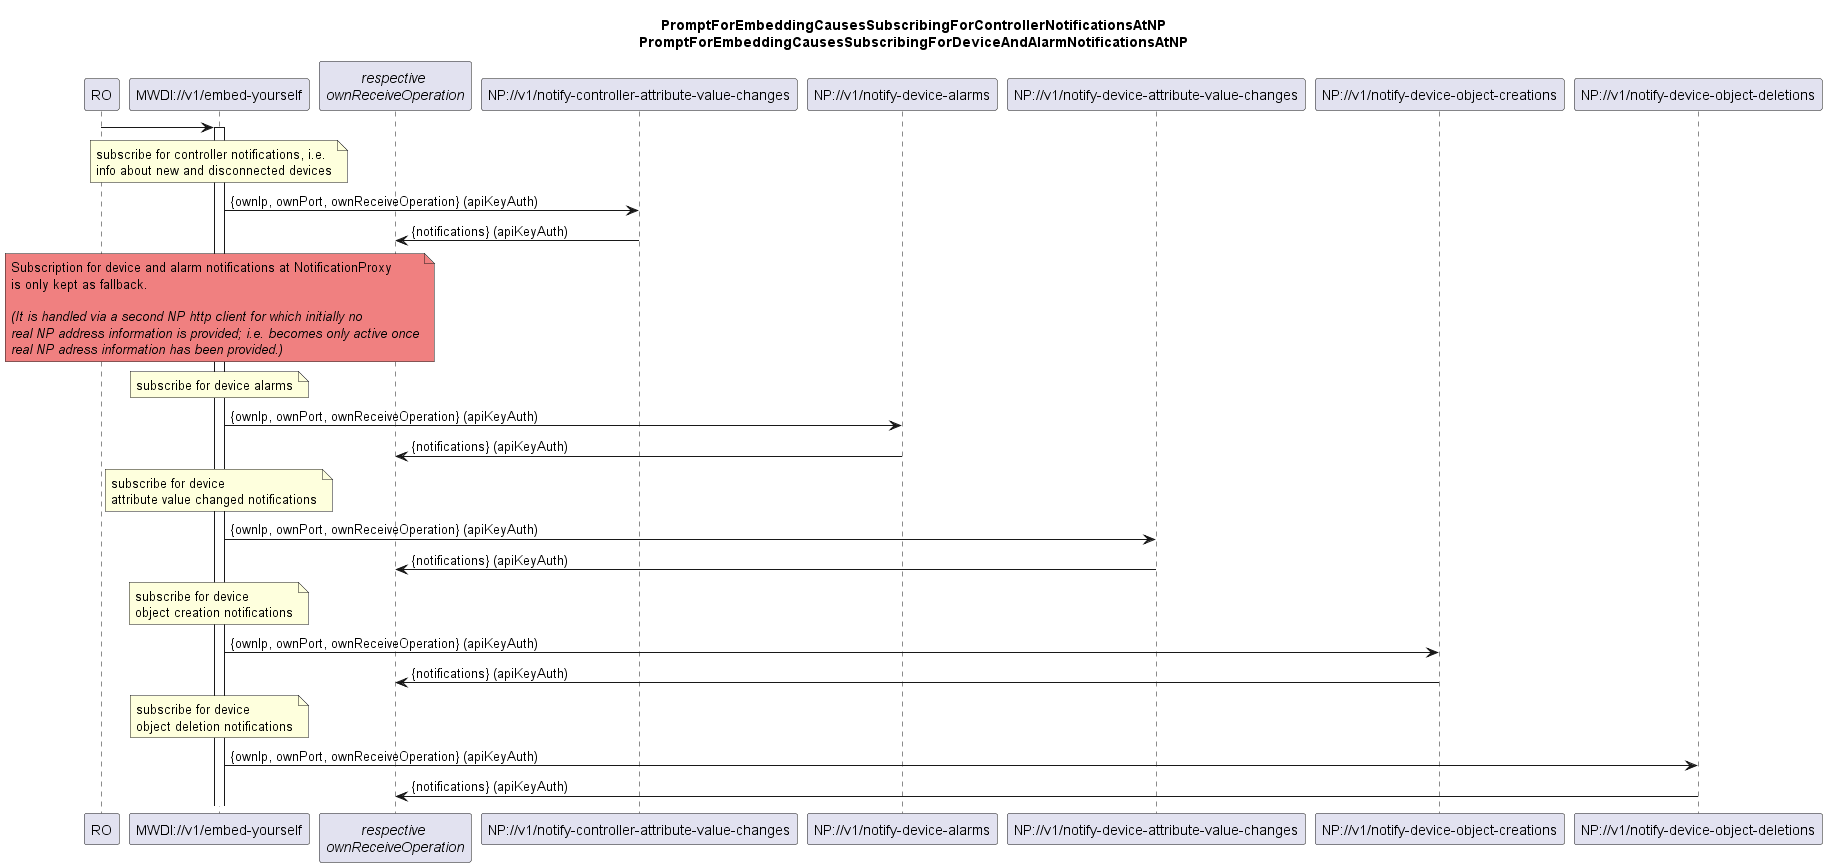

The diagram above was rendered by PlantUML. Its source (embedded in the PNG):
@startuml 01y_MwdiSubscribesAtNp
skinparam responseMessageBelowArrow true

title 
  PromptForEmbeddingCausesSubscribingForControllerNotificationsAtNP
  PromptForEmbeddingCausesSubscribingForDeviceAndAlarmNotificationsAtNP
end title

participant "RO" as ro
participant "MWDI://v1/embed-yourself" as mwdi
participant "<i>respective</i> \n<i>ownReceiveOperation</i>" as receivers
participant "NP://v1/notify-controller-attribute-value-changes" as npnew
participant "NP://v1/notify-device-alarms" as npalarm
participant "NP://v1/notify-device-attribute-value-changes" as npattributechange
participant "NP://v1/notify-device-object-creations" as npobjcreate
participant "NP://v1/notify-device-object-deletions" as npobjdelete

ro -> mwdi
activate mwdi

note over mwdi
subscribe for controller notifications, i.e.
info about new and disconnected devices
end note
mwdi -> npnew: {ownIp, ownPort, ownReceiveOperation} (apiKeyAuth)
npnew -> receivers: {notifications} (apiKeyAuth)

note over mwdi #LightCoral
  Subscription for device and alarm notifications at NotificationProxy
  is only kept as fallback.

  <i>(It is handled via a second NP http client for which initially no</i>
  <i>real NP address information is provided; i.e. becomes only active once</i>
  <i>real NP adress information has been provided.)</i>
end note

note over mwdi
subscribe for device alarms
end note
mwdi -> npalarm: {ownIp, ownPort, ownReceiveOperation} (apiKeyAuth)
npalarm -> receivers: {notifications} (apiKeyAuth)

note over mwdi
subscribe for device 
attribute value changed notifications
end note
mwdi -> npattributechange: {ownIp, ownPort, ownReceiveOperation} (apiKeyAuth)
npattributechange -> receivers: {notifications} (apiKeyAuth)

note over mwdi
subscribe for device 
object creation notifications
end note
mwdi -> npobjcreate: {ownIp, ownPort, ownReceiveOperation} (apiKeyAuth)
npobjcreate -> receivers: {notifications} (apiKeyAuth)

note over mwdi
subscribe for device 
object deletion notifications
end note
mwdi -> npobjdelete: {ownIp, ownPort, ownReceiveOperation} (apiKeyAuth)
npobjdelete -> receivers: {notifications} (apiKeyAuth)

@enduml